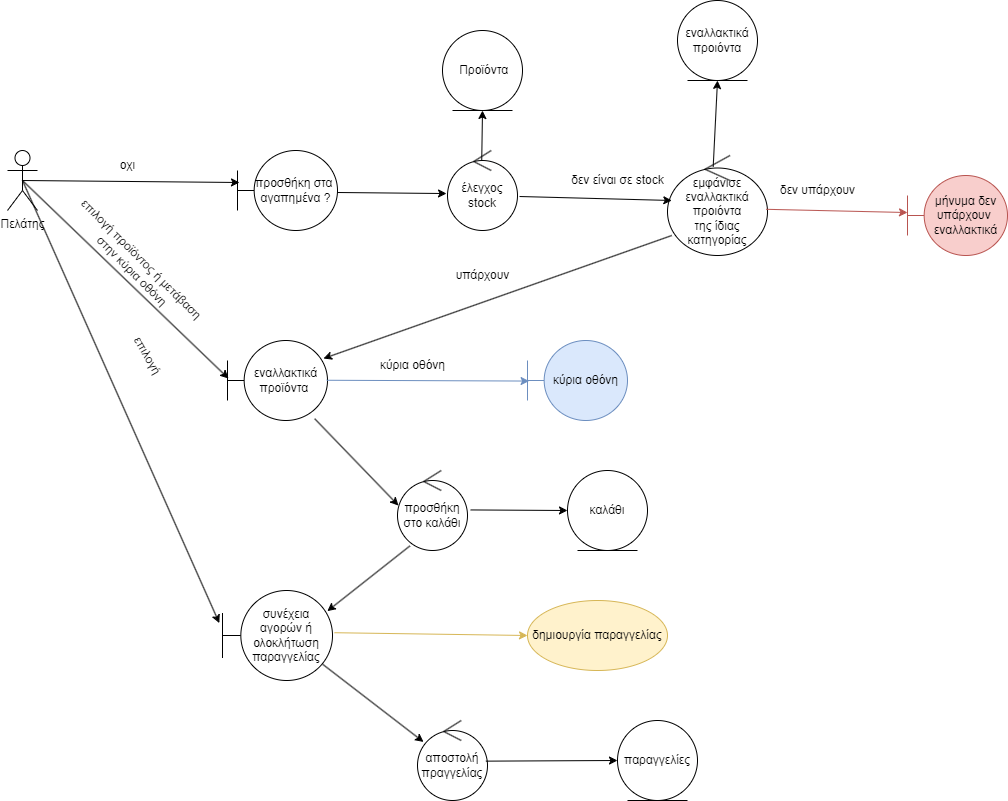

The diagram above was exported from draw.io. Its source (the exported page's mxGraphModel, read from the mxfile embedded in the PNG):
<mxGraphModel dx="1434" dy="760" grid="1" gridSize="10" guides="1" tooltips="1" connect="1" arrows="1" fold="1" page="1" pageScale="1" pageWidth="850" pageHeight="1100" math="0" shadow="0">
  <root>
    <mxCell id="0" />
    <mxCell id="1" parent="0" />
    <mxCell id="KCUj7LFMG8W44MgbGrlV-1" value="Πελάτης" style="shape=umlActor;verticalLabelPosition=bottom;verticalAlign=top;html=1;outlineConnect=0;" parent="1" vertex="1">
      <mxGeometry x="180" y="430" width="30" height="60" as="geometry" />
    </mxCell>
    <mxCell id="KCUj7LFMG8W44MgbGrlV-2" value="προσθήκη στα&amp;nbsp;&lt;br style=&quot;border-color: var(--border-color);&quot;&gt;&lt;span style=&quot;&quot;&gt;αγαπημένα ?&lt;/span&gt;" style="shape=umlBoundary;whiteSpace=wrap;html=1;" parent="1" vertex="1">
      <mxGeometry x="410" y="430" width="100" height="80" as="geometry" />
    </mxCell>
    <mxCell id="KCUj7LFMG8W44MgbGrlV-4" value="" style="endArrow=classic;html=1;rounded=0;exitX=0.5;exitY=0.5;exitDx=0;exitDy=0;exitPerimeter=0;entryX=0.02;entryY=0.4;entryDx=0;entryDy=0;entryPerimeter=0;" parent="1" source="KCUj7LFMG8W44MgbGrlV-1" target="KCUj7LFMG8W44MgbGrlV-2" edge="1">
      <mxGeometry width="50" height="50" relative="1" as="geometry">
        <mxPoint x="350" y="690" as="sourcePoint" />
        <mxPoint x="400" y="640" as="targetPoint" />
      </mxGeometry>
    </mxCell>
    <mxCell id="KCUj7LFMG8W44MgbGrlV-5" value="οχι" style="text;html=1;align=center;verticalAlign=middle;resizable=0;points=[];autosize=1;strokeColor=none;fillColor=none;" parent="1" vertex="1">
      <mxGeometry x="280" y="430" width="40" height="30" as="geometry" />
    </mxCell>
    <mxCell id="KCUj7LFMG8W44MgbGrlV-7" value="έλεγχος stock" style="ellipse;shape=umlControl;whiteSpace=wrap;html=1;" parent="1" vertex="1">
      <mxGeometry x="620" y="430" width="70" height="80" as="geometry" />
    </mxCell>
    <mxCell id="KCUj7LFMG8W44MgbGrlV-9" value="" style="endArrow=classic;html=1;rounded=0;exitX=1;exitY=0.525;exitDx=0;exitDy=0;exitPerimeter=0;entryX=-0.014;entryY=0.538;entryDx=0;entryDy=0;entryPerimeter=0;" parent="1" source="KCUj7LFMG8W44MgbGrlV-2" target="KCUj7LFMG8W44MgbGrlV-7" edge="1">
      <mxGeometry width="50" height="50" relative="1" as="geometry">
        <mxPoint x="570" y="590" as="sourcePoint" />
        <mxPoint x="620" y="540" as="targetPoint" />
      </mxGeometry>
    </mxCell>
    <mxCell id="KCUj7LFMG8W44MgbGrlV-10" value="εμφάνισε εναλλακτικά προιόντα&lt;br style=&quot;border-color: var(--border-color);&quot;&gt;&lt;span style=&quot;&quot;&gt;της ίδιας κατηγορίας&lt;/span&gt;" style="ellipse;shape=umlControl;whiteSpace=wrap;html=1;" parent="1" vertex="1">
      <mxGeometry x="840" y="435" width="100" height="100" as="geometry" />
    </mxCell>
    <mxCell id="KCUj7LFMG8W44MgbGrlV-12" value="" style="endArrow=classic;html=1;rounded=0;exitX=1.029;exitY=0.575;exitDx=0;exitDy=0;exitPerimeter=0;entryX=0.043;entryY=0.45;entryDx=0;entryDy=0;entryPerimeter=0;" parent="1" source="KCUj7LFMG8W44MgbGrlV-7" target="KCUj7LFMG8W44MgbGrlV-10" edge="1">
      <mxGeometry width="50" height="50" relative="1" as="geometry">
        <mxPoint x="720" y="600" as="sourcePoint" />
        <mxPoint x="770" y="550" as="targetPoint" />
      </mxGeometry>
    </mxCell>
    <mxCell id="KCUj7LFMG8W44MgbGrlV-13" value="εναλλακτικά προιόντα" style="ellipse;shape=umlEntity;whiteSpace=wrap;html=1;" parent="1" vertex="1">
      <mxGeometry x="850" y="280" width="80" height="80" as="geometry" />
    </mxCell>
    <mxCell id="KCUj7LFMG8W44MgbGrlV-14" value="" style="endArrow=classic;html=1;rounded=0;exitX=0.457;exitY=0.113;exitDx=0;exitDy=0;exitPerimeter=0;entryX=0.5;entryY=1;entryDx=0;entryDy=0;" parent="1" source="KCUj7LFMG8W44MgbGrlV-10" target="KCUj7LFMG8W44MgbGrlV-13" edge="1">
      <mxGeometry width="50" height="50" relative="1" as="geometry">
        <mxPoint x="740" y="490" as="sourcePoint" />
        <mxPoint x="790" y="440" as="targetPoint" />
      </mxGeometry>
    </mxCell>
    <mxCell id="KCUj7LFMG8W44MgbGrlV-15" value="δεν είναι σε stock" style="text;html=1;align=center;verticalAlign=middle;resizable=0;points=[];autosize=1;strokeColor=none;fillColor=none;" parent="1" vertex="1">
      <mxGeometry x="730" y="445" width="120" height="30" as="geometry" />
    </mxCell>
    <mxCell id="KCUj7LFMG8W44MgbGrlV-16" value="εναλλακτικά προϊόντα&amp;nbsp;" style="shape=umlBoundary;whiteSpace=wrap;html=1;" parent="1" vertex="1">
      <mxGeometry x="400" y="620" width="100" height="80" as="geometry" />
    </mxCell>
    <mxCell id="KCUj7LFMG8W44MgbGrlV-18" value="" style="endArrow=classic;html=1;rounded=0;exitX=0.5;exitY=0.5;exitDx=0;exitDy=0;exitPerimeter=0;entryX=0.01;entryY=0.475;entryDx=0;entryDy=0;entryPerimeter=0;" parent="1" source="KCUj7LFMG8W44MgbGrlV-1" target="KCUj7LFMG8W44MgbGrlV-16" edge="1">
      <mxGeometry width="50" height="50" relative="1" as="geometry">
        <mxPoint x="250" y="500" as="sourcePoint" />
        <mxPoint x="300" y="450" as="targetPoint" />
      </mxGeometry>
    </mxCell>
    <mxCell id="KCUj7LFMG8W44MgbGrlV-19" value="" style="endArrow=classic;html=1;rounded=0;exitX=0.043;exitY=0.8;exitDx=0;exitDy=0;exitPerimeter=0;entryX=0.96;entryY=0.225;entryDx=0;entryDy=0;entryPerimeter=0;" parent="1" source="KCUj7LFMG8W44MgbGrlV-10" target="KCUj7LFMG8W44MgbGrlV-16" edge="1">
      <mxGeometry width="50" height="50" relative="1" as="geometry">
        <mxPoint x="720" y="500" as="sourcePoint" />
        <mxPoint x="770" y="450" as="targetPoint" />
      </mxGeometry>
    </mxCell>
    <mxCell id="KCUj7LFMG8W44MgbGrlV-20" value="υπάρχουν" style="text;html=1;align=center;verticalAlign=middle;resizable=0;points=[];autosize=1;strokeColor=none;fillColor=none;" parent="1" vertex="1">
      <mxGeometry x="615" y="540" width="80" height="30" as="geometry" />
    </mxCell>
    <mxCell id="KCUj7LFMG8W44MgbGrlV-21" value="επιλογή προϊόντος ή μετάβαση&amp;nbsp;&lt;br&gt;στην κύρια οθόνη" style="text;html=1;align=center;verticalAlign=middle;resizable=0;points=[];autosize=1;strokeColor=none;fillColor=none;rotation=45;" parent="1" vertex="1">
      <mxGeometry x="215" y="525" width="190" height="40" as="geometry" />
    </mxCell>
    <mxCell id="KCUj7LFMG8W44MgbGrlV-22" value="προσθήκη στο καλάθι" style="ellipse;shape=umlControl;whiteSpace=wrap;html=1;" parent="1" vertex="1">
      <mxGeometry x="570" y="750" width="70" height="80" as="geometry" />
    </mxCell>
    <mxCell id="KCUj7LFMG8W44MgbGrlV-24" value="" style="endArrow=classic;html=1;rounded=0;exitX=0.872;exitY=0.978;exitDx=0;exitDy=0;exitPerimeter=0;entryX=0.014;entryY=0.438;entryDx=0;entryDy=0;entryPerimeter=0;" parent="1" source="KCUj7LFMG8W44MgbGrlV-16" target="KCUj7LFMG8W44MgbGrlV-22" edge="1">
      <mxGeometry width="50" height="50" relative="1" as="geometry">
        <mxPoint x="510" y="710" as="sourcePoint" />
        <mxPoint x="560" y="660" as="targetPoint" />
      </mxGeometry>
    </mxCell>
    <mxCell id="KCUj7LFMG8W44MgbGrlV-26" value="" style="endArrow=classic;html=1;rounded=0;exitX=0.986;exitY=0.538;exitDx=0;exitDy=0;exitPerimeter=0;entryX=0;entryY=0.463;entryDx=0;entryDy=0;entryPerimeter=0;fillColor=#f8cecc;strokeColor=#b85450;" parent="1" source="KCUj7LFMG8W44MgbGrlV-10" target="KCUj7LFMG8W44MgbGrlV-28" edge="1">
      <mxGeometry width="50" height="50" relative="1" as="geometry">
        <mxPoint x="960" y="610" as="sourcePoint" />
        <mxPoint x="1070" y="483" as="targetPoint" />
      </mxGeometry>
    </mxCell>
    <mxCell id="KCUj7LFMG8W44MgbGrlV-27" value="δεν υπάρχουν" style="text;html=1;align=center;verticalAlign=middle;resizable=0;points=[];autosize=1;strokeColor=none;fillColor=none;" parent="1" vertex="1">
      <mxGeometry x="940" y="455" width="100" height="30" as="geometry" />
    </mxCell>
    <mxCell id="KCUj7LFMG8W44MgbGrlV-28" value="μήνυμα δεν υπάρχουν&amp;nbsp;&lt;br style=&quot;border-color: var(--border-color);&quot;&gt;&lt;span style=&quot;&quot;&gt;εναλλακτικά&lt;/span&gt;" style="shape=umlBoundary;whiteSpace=wrap;html=1;fillColor=#f8cecc;strokeColor=#b85450;" parent="1" vertex="1">
      <mxGeometry x="1080" y="455" width="100" height="80" as="geometry" />
    </mxCell>
    <mxCell id="rPfsY-8bGwa0_9Pb7yCs-1" value="συνέχεια αγορών ή ολοκλήτωση παραγγελίας" style="shape=umlBoundary;whiteSpace=wrap;html=1;" parent="1" vertex="1">
      <mxGeometry x="395" y="870" width="110" height="90" as="geometry" />
    </mxCell>
    <mxCell id="rPfsY-8bGwa0_9Pb7yCs-2" value="" style="endArrow=classic;html=1;rounded=0;exitX=0.177;exitY=0.943;exitDx=0;exitDy=0;exitPerimeter=0;entryX=0.953;entryY=0.229;entryDx=0;entryDy=0;entryPerimeter=0;" parent="1" source="KCUj7LFMG8W44MgbGrlV-22" target="rPfsY-8bGwa0_9Pb7yCs-1" edge="1">
      <mxGeometry width="50" height="50" relative="1" as="geometry">
        <mxPoint x="570" y="830" as="sourcePoint" />
        <mxPoint x="620" y="780" as="targetPoint" />
      </mxGeometry>
    </mxCell>
    <mxCell id="rPfsY-8bGwa0_9Pb7yCs-3" value="" style="endArrow=classic;html=1;rounded=0;exitX=0.5;exitY=0.5;exitDx=0;exitDy=0;exitPerimeter=0;entryX=-0.029;entryY=0.362;entryDx=0;entryDy=0;entryPerimeter=0;" parent="1" source="KCUj7LFMG8W44MgbGrlV-1" target="rPfsY-8bGwa0_9Pb7yCs-1" edge="1">
      <mxGeometry width="50" height="50" relative="1" as="geometry">
        <mxPoint x="340" y="730" as="sourcePoint" />
        <mxPoint x="390" y="680" as="targetPoint" />
      </mxGeometry>
    </mxCell>
    <mxCell id="rPfsY-8bGwa0_9Pb7yCs-4" value="επιλογή" style="text;html=1;align=center;verticalAlign=middle;resizable=0;points=[];autosize=1;strokeColor=none;fillColor=none;rotation=60;" parent="1" vertex="1">
      <mxGeometry x="290" y="620" width="60" height="30" as="geometry" />
    </mxCell>
    <mxCell id="rPfsY-8bGwa0_9Pb7yCs-5" value="δημιουργία παραγγελίας" style="ellipse;whiteSpace=wrap;html=1;fillColor=#fff2cc;strokeColor=#d6b656;" parent="1" vertex="1">
      <mxGeometry x="700" y="880" width="140" height="70" as="geometry" />
    </mxCell>
    <mxCell id="rPfsY-8bGwa0_9Pb7yCs-6" value="" style="endArrow=classic;html=1;rounded=0;entryX=0;entryY=0.5;entryDx=0;entryDy=0;exitX=1.018;exitY=0.469;exitDx=0;exitDy=0;exitPerimeter=0;fillColor=#fff2cc;strokeColor=#d6b656;" parent="1" source="rPfsY-8bGwa0_9Pb7yCs-1" target="rPfsY-8bGwa0_9Pb7yCs-5" edge="1">
      <mxGeometry width="50" height="50" relative="1" as="geometry">
        <mxPoint x="530" y="730" as="sourcePoint" />
        <mxPoint x="580" y="680" as="targetPoint" />
      </mxGeometry>
    </mxCell>
    <mxCell id="rPfsY-8bGwa0_9Pb7yCs-7" value="καλάθι" style="ellipse;shape=umlEntity;whiteSpace=wrap;html=1;" parent="1" vertex="1">
      <mxGeometry x="740" y="750" width="80" height="80" as="geometry" />
    </mxCell>
    <mxCell id="rPfsY-8bGwa0_9Pb7yCs-8" value="" style="endArrow=classic;html=1;rounded=0;entryX=0;entryY=0.5;entryDx=0;entryDy=0;exitX=1.046;exitY=0.493;exitDx=0;exitDy=0;exitPerimeter=0;" parent="1" source="KCUj7LFMG8W44MgbGrlV-22" target="rPfsY-8bGwa0_9Pb7yCs-7" edge="1">
      <mxGeometry width="50" height="50" relative="1" as="geometry">
        <mxPoint x="680" y="730" as="sourcePoint" />
        <mxPoint x="730" y="680" as="targetPoint" />
      </mxGeometry>
    </mxCell>
    <mxCell id="rPfsY-8bGwa0_9Pb7yCs-9" value="κύρια οθόνη" style="shape=umlBoundary;whiteSpace=wrap;html=1;fillColor=#dae8fc;strokeColor=#6c8ebf;" parent="1" vertex="1">
      <mxGeometry x="700" y="620" width="100" height="80" as="geometry" />
    </mxCell>
    <mxCell id="rPfsY-8bGwa0_9Pb7yCs-10" value="" style="endArrow=classic;html=1;rounded=0;entryX=0.016;entryY=0.507;entryDx=0;entryDy=0;entryPerimeter=0;exitX=0.992;exitY=0.497;exitDx=0;exitDy=0;exitPerimeter=0;fillColor=#dae8fc;strokeColor=#6c8ebf;" parent="1" source="KCUj7LFMG8W44MgbGrlV-16" target="rPfsY-8bGwa0_9Pb7yCs-9" edge="1">
      <mxGeometry width="50" height="50" relative="1" as="geometry">
        <mxPoint x="590" y="730" as="sourcePoint" />
        <mxPoint x="640" y="680" as="targetPoint" />
      </mxGeometry>
    </mxCell>
    <mxCell id="rPfsY-8bGwa0_9Pb7yCs-11" value="κύρια οθόνη" style="text;html=1;align=center;verticalAlign=middle;resizable=0;points=[];autosize=1;strokeColor=none;fillColor=none;" parent="1" vertex="1">
      <mxGeometry x="540" y="630" width="90" height="30" as="geometry" />
    </mxCell>
    <mxCell id="rPfsY-8bGwa0_9Pb7yCs-12" value="αποστολή πραγγελίας" style="ellipse;shape=umlControl;whiteSpace=wrap;html=1;" parent="1" vertex="1">
      <mxGeometry x="590" y="1000" width="70" height="80" as="geometry" />
    </mxCell>
    <mxCell id="rPfsY-8bGwa0_9Pb7yCs-13" value="" style="endArrow=classic;html=1;rounded=0;entryX=0.086;entryY=0.268;entryDx=0;entryDy=0;entryPerimeter=0;exitX=0.911;exitY=0.82;exitDx=0;exitDy=0;exitPerimeter=0;" parent="1" source="rPfsY-8bGwa0_9Pb7yCs-1" target="rPfsY-8bGwa0_9Pb7yCs-12" edge="1">
      <mxGeometry width="50" height="50" relative="1" as="geometry">
        <mxPoint x="580" y="830" as="sourcePoint" />
        <mxPoint x="630" y="780" as="targetPoint" />
      </mxGeometry>
    </mxCell>
    <mxCell id="rPfsY-8bGwa0_9Pb7yCs-14" value="παραγγελίες" style="ellipse;shape=umlEntity;whiteSpace=wrap;html=1;" parent="1" vertex="1">
      <mxGeometry x="790" y="1000" width="80" height="80" as="geometry" />
    </mxCell>
    <mxCell id="rPfsY-8bGwa0_9Pb7yCs-16" value="" style="endArrow=classic;html=1;rounded=0;entryX=0;entryY=0.5;entryDx=0;entryDy=0;exitX=0.977;exitY=0.508;exitDx=0;exitDy=0;exitPerimeter=0;" parent="1" source="rPfsY-8bGwa0_9Pb7yCs-12" target="rPfsY-8bGwa0_9Pb7yCs-14" edge="1">
      <mxGeometry width="50" height="50" relative="1" as="geometry">
        <mxPoint x="580" y="1030" as="sourcePoint" />
        <mxPoint x="630" y="980" as="targetPoint" />
      </mxGeometry>
    </mxCell>
    <mxCell id="rPfsY-8bGwa0_9Pb7yCs-18" value="&amp;nbsp;Προϊόντα" style="ellipse;shape=umlEntity;whiteSpace=wrap;html=1;" parent="1" vertex="1">
      <mxGeometry x="615" y="310" width="80" height="80" as="geometry" />
    </mxCell>
    <mxCell id="rPfsY-8bGwa0_9Pb7yCs-19" value="" style="endArrow=classic;html=1;rounded=0;entryX=0.5;entryY=1;entryDx=0;entryDy=0;exitX=0.489;exitY=0.125;exitDx=0;exitDy=0;exitPerimeter=0;" parent="1" source="KCUj7LFMG8W44MgbGrlV-7" target="rPfsY-8bGwa0_9Pb7yCs-18" edge="1">
      <mxGeometry width="50" height="50" relative="1" as="geometry">
        <mxPoint x="700" y="630" as="sourcePoint" />
        <mxPoint x="750" y="580" as="targetPoint" />
      </mxGeometry>
    </mxCell>
  </root>
</mxGraphModel>